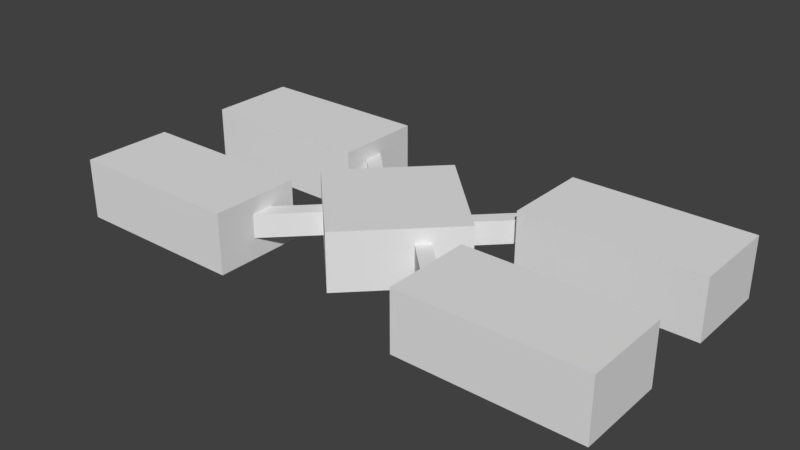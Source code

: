 # Source: INM.blend  (saved by Blender 2.78.0; exported with 4.5.12 LTS)
import bpy
from mathutils import Matrix  # noqa: F401  (used for matrix-valued properties, if any)

bpy.ops.wm.read_factory_settings(use_empty=True)
scene = bpy.context.scene
scene.name = 'Scene'

# ---- collections
col_collection_1 = bpy.data.collections.new('Collection 1'); scene.collection.children.link(col_collection_1)

# ---- world
world_world = bpy.data.worlds.new('World'); scene.world = world_world
world_world.color = (0.05088, 0.05088, 0.05088)
world_world.use_sun_shadow = False
world_world.sun_shadow_jitter_overblur = 0.0
world_world.cycles.sampling_method = 'MANUAL'

# ---- meshes
me_plane_000 = bpy.data.meshes.new('Plane.000')
me_plane_000.from_pydata([(-0.1144, -3.594, -1.17), (-0.1144, -3.594, 1.108), (-3.572, -0.1365, -1.17), (-3.572, -0.1365, 1.108), (3.343, -0.1365, -1.17), (3.343, -0.1365, 1.108), (-0.1144, 3.321, -1.17), (-0.1144, 3.321, 1.108), (3.794, 1.611, -1.217), (10.75, 1.611, -1.217), (3.794, 5.106, -1.217), (10.75, 5.106, -1.217), (3.794, -4.968, -1.217), (10.75, -4.968, -1.217), (3.794, -1.473, -1.217), (10.75, -1.473, -1.217), (-10.76, 1.611, -1.217), (-3.81, 1.611, -1.217), (-10.76, 5.106, -1.217), (-3.81, 5.106, -1.217), (-10.67, -4.952, -1.217), (-3.719, -4.952, -1.217), (-10.67, -1.457, -1.217), (-3.719, -1.457, -1.217), (-2.286, -1.108, -0.4081), (-1.863, -1.531, -0.4081), (1.904, 1.254, -0.4081), (2.283, 0.875, -0.4081), (-1.898, 1.537, -0.4081), (2.308, -1.068, -0.4081), (1.897, -1.479, -0.4081), (-2.294, 1.141, -0.4081), (-3.794, 3.432, -0.4081), (-4.19, 3.037, -0.4081), (4.198, -2.958, -0.4081), (3.787, -3.37, -0.4081), (3.832, 3.182, -0.4081), (4.211, 2.803, -0.4081), (-4.149, -2.972, -0.4081), (-3.726, -3.395, -0.4081), (3.794, 5.106, 1.135), (3.794, 1.611, 1.135), (10.75, 1.611, 1.135), (10.75, 5.106, 1.135), (3.794, -1.473, 1.135), (3.794, -4.968, 1.135), (10.75, -4.968, 1.135), (10.75, -1.473, 1.135), (-10.76, 5.106, 1.135), (-10.76, 1.611, 1.135), (-3.81, 1.611, 1.135), (-3.81, 5.106, 1.135), (-10.67, -1.457, 1.135), (-10.67, -4.952, 1.135), (-3.719, -4.952, 1.135), (-3.719, -1.457, 1.135), (2.308, -1.068, 0.5061), (1.904, 1.254, 0.5061), (-1.898, 1.537, 0.5061), (1.897, -1.479, 0.5061), (-3.794, 3.432, 0.5061), (4.211, 2.803, 0.5061), (2.283, 0.875, 0.5061), (-4.19, 3.037, 0.5061), (3.787, -3.37, 0.5061), (4.198, -2.958, 0.5061), (3.832, 3.182, 0.5061), (-4.149, -2.972, 0.5061), (-3.726, -3.395, 0.5061), (-2.286, -1.108, 0.5061), (-1.863, -1.531, 0.5061), (-2.294, 1.141, 0.5061)], [], [(0, 1, 3, 2), (2, 3, 7, 6), (6, 7, 5, 4), (4, 5, 1, 0), (2, 6, 4, 0), (7, 3, 1, 5), (8, 10, 11, 9), (12, 14, 15, 13), (16, 18, 19, 17), (20, 22, 23, 21), (29, 34, 35, 30), (25, 39, 38, 24), (41, 42, 43, 40), (45, 46, 47, 44), (49, 50, 51, 48), (53, 54, 55, 52), (36, 26, 57, 66), (13, 15, 47, 46), (27, 37, 61, 62), (15, 14, 44, 47), (38, 39, 68, 67), (18, 16, 49, 48), (39, 25, 70, 68), (16, 17, 50, 49), (24, 38, 67, 69), (17, 19, 51, 50), (19, 18, 48, 51), (32, 33, 63, 60), (22, 20, 53, 52), (33, 31, 71, 63), (20, 21, 54, 53), (10, 8, 41, 40), (28, 32, 60, 58), (21, 23, 55, 54), (8, 9, 42, 41), (35, 34, 65, 64), (23, 22, 52, 55), (9, 11, 43, 42), (34, 29, 56, 65), (11, 10, 40, 43), (30, 35, 64, 59), (14, 12, 45, 44), (37, 36, 66, 61), (12, 13, 46, 45), (71, 58, 60, 63), (56, 59, 64, 65), (57, 62, 61, 66), (70, 69, 67, 68), (32, 28, 31, 33), (37, 27, 26, 36)])
me_plane_000.use_remesh_preserve_volume = False
me_plane_000.use_remesh_preserve_attributes = False
me_plane_000.use_mirror_vertex_groups = False
me_plane_000.update()

# ---- objects
ob_plane_001 = bpy.data.objects.new('Plane.001', me_plane_000)

# ---- transforms, parenting, visibility, modifiers, constraints
ob_plane_001.location = (0.0, 0.0, 0.0)
ob_plane_001.lineart.crease_threshold = 0.0

# ---- collection membership
col_collection_1.objects.link(ob_plane_001)

# ---- scene / render settings (as saved in the file)
scene.frame_start = 1; scene.frame_end = 250; scene.frame_set(1)
scene.render.engine = 'BLENDER_EEVEE_NEXT'
scene.render.resolution_percentage = 50
scene.render.dither_intensity = 0.0
scene.cycles.use_denoising = False
scene.cycles.samples = 128
scene.cycles.sampling_pattern = 'TABULATED_SOBOL'
scene.cycles.light_sampling_threshold = 0.0
scene.cycles.use_adaptive_sampling = False
scene.cycles.use_light_tree = False
scene.cycles.blur_glossy = 0.0
scene.cycles.sample_clamp_indirect = 0.0
scene.view_settings.view_transform = 'Standard'
bpy.context.view_layer.update()

# ---- added for rendering (the .blend has no active camera and no usable light): camera, sun
cam_auto = bpy.data.cameras.new('AutoCamera')
cam_auto.lens = 50.0
cam_auto.sensor_width = 36.0
cam_auto.clip_end = 1000.0
ob_auto_camera = bpy.data.objects.new('AutoCamera', cam_auto)
scene.collection.objects.link(ob_auto_camera)
ob_auto_camera.location = (22.0792, -26.4354, 17.6284)
ob_auto_camera.rotation_euler = (1.09748, -7.21219e-08, 0.694738)
scene.camera = ob_auto_camera
light_auto_sun = bpy.data.lights.new('AutoSun', 'SUN')
light_auto_sun.energy = 3.0
light_auto_sun.angle = 0.0523599
ob_auto_sun = bpy.data.objects.new('AutoSun', light_auto_sun)
scene.collection.objects.link(ob_auto_sun)
ob_auto_sun.rotation_euler = (0.872665, 0.174533, 0.523599)
bpy.context.view_layer.update()
